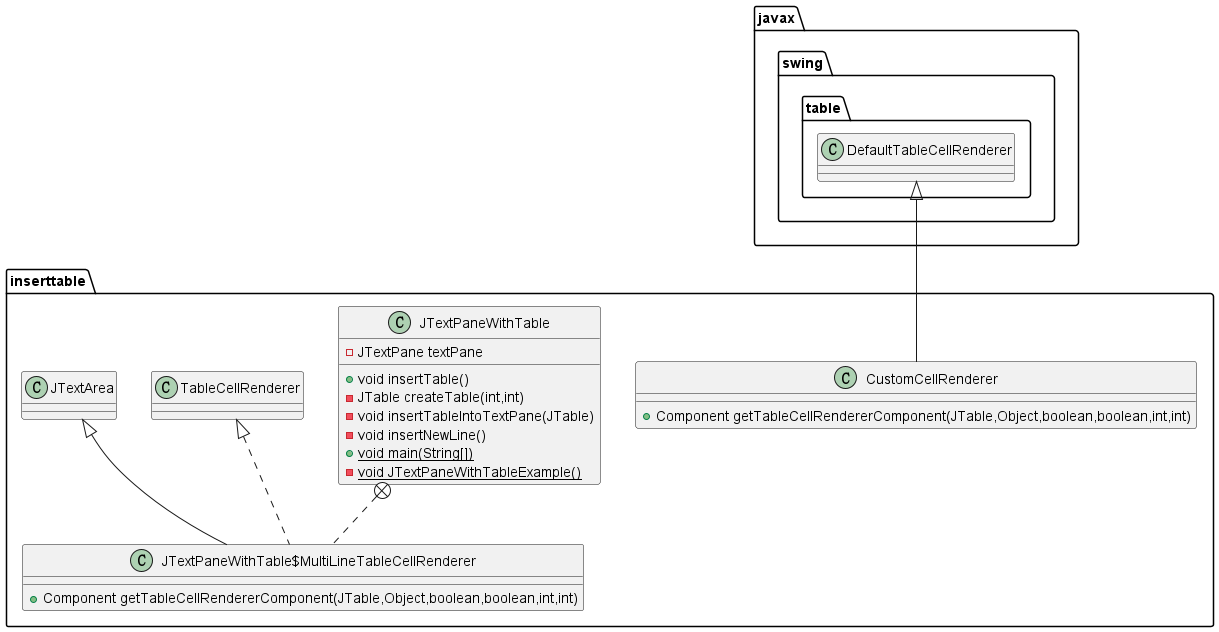

The diagram above was rendered by PlantUML. Its source (embedded in the PNG):
@startuml
class inserttable.CustomCellRenderer {
+ Component getTableCellRendererComponent(JTable,Object,boolean,boolean,int,int)
}
class inserttable.JTextPaneWithTable {
- JTextPane textPane
+ void insertTable()
- JTable createTable(int,int)
- void insertTableIntoTextPane(JTable)
- void insertNewLine()
+ {static} void main(String[])
- {static} void JTextPaneWithTableExample()
}
class inserttable.JTextPaneWithTable$MultiLineTableCellRenderer {
+ Component getTableCellRendererComponent(JTable,Object,boolean,boolean,int,int)
}


javax.swing.table.DefaultTableCellRenderer <|-- inserttable.CustomCellRenderer
inserttable.JTextPaneWithTable +.. inserttable.JTextPaneWithTable$MultiLineTableCellRenderer
inserttable.TableCellRenderer <|.. inserttable.JTextPaneWithTable$MultiLineTableCellRenderer
inserttable.JTextArea <|-- inserttable.JTextPaneWithTable$MultiLineTableCellRenderer
@enduml